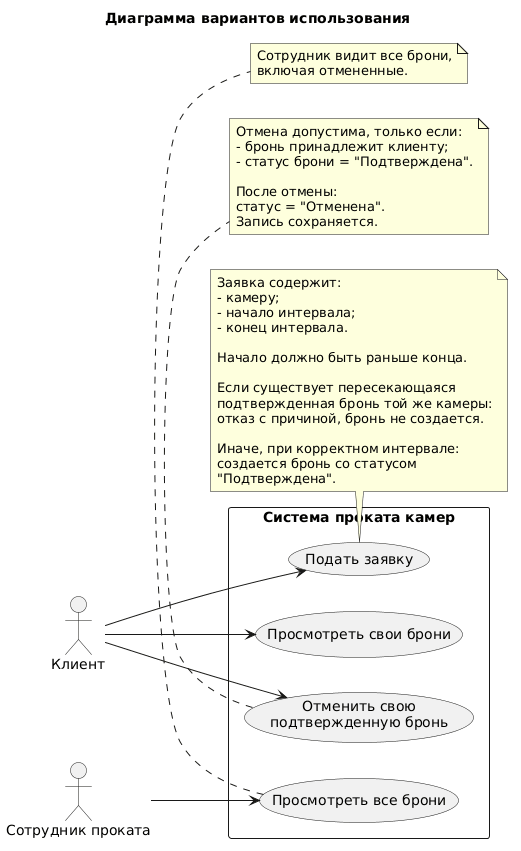

The diagram above was rendered by PlantUML. Its source (embedded in the PNG):
@startuml
title Диаграмма вариантов использования

left to right direction
skinparam packageStyle rectangle

actor "Клиент" as Client
actor "Сотрудник проката" as Employee

rectangle "Система проката камер" {

  usecase "Подать заявку" as UC1
  usecase "Просмотреть свои брони" as UC2
  usecase "Отменить свою\nподтвержденную бронь" as UC3
  usecase "Просмотреть все брони" as UC4

}

Client --> UC1
Client --> UC2
Client --> UC3

Employee --> UC4

note bottom of UC1
  Заявка содержит:
  - камеру;
  - начало интервала;
  - конец интервала.

  Начало должно быть раньше конца.

  Если существует пересекающаяся
  подтвержденная бронь той же камеры:
  отказ с причиной, бронь не создается.

  Иначе, при корректном интервале:
  создается бронь со статусом
  "Подтверждена".
end note

note bottom of UC3
  Отмена допустима, только если:
  - бронь принадлежит клиенту;
  - статус брони = "Подтверждена".

  После отмены:
  статус = "Отменена".
  Запись сохраняется.
end note

note bottom of UC4
  Сотрудник видит все брони,
  включая отмененные.
end note
@enduml